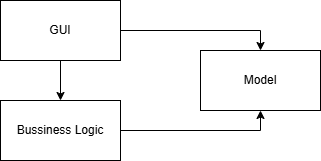

The diagram above was exported from draw.io. Its source (the exported page's mxGraphModel, read from the mxfile embedded in the PNG):
<mxGraphModel dx="1283" dy="658" grid="1" gridSize="10" guides="1" tooltips="1" connect="1" arrows="1" fold="1" page="1" pageScale="1" pageWidth="850" pageHeight="1100" math="0" shadow="0">
  <root>
    <mxCell id="0" />
    <mxCell id="1" parent="0" />
    <mxCell id="HKqZ5X9KEYl2oli2UCiG-4" style="edgeStyle=orthogonalEdgeStyle;rounded=0;orthogonalLoop=1;jettySize=auto;html=1;exitX=0.5;exitY=1;exitDx=0;exitDy=0;entryX=0.5;entryY=0;entryDx=0;entryDy=0;" edge="1" parent="1" source="HKqZ5X9KEYl2oli2UCiG-1" target="HKqZ5X9KEYl2oli2UCiG-2">
      <mxGeometry relative="1" as="geometry" />
    </mxCell>
    <mxCell id="HKqZ5X9KEYl2oli2UCiG-5" style="edgeStyle=orthogonalEdgeStyle;rounded=0;orthogonalLoop=1;jettySize=auto;html=1;exitX=1;exitY=0.5;exitDx=0;exitDy=0;entryX=0.5;entryY=0;entryDx=0;entryDy=0;" edge="1" parent="1" source="HKqZ5X9KEYl2oli2UCiG-1" target="HKqZ5X9KEYl2oli2UCiG-3">
      <mxGeometry relative="1" as="geometry" />
    </mxCell>
    <mxCell id="HKqZ5X9KEYl2oli2UCiG-1" value="GUI" style="rounded=0;whiteSpace=wrap;html=1;" vertex="1" parent="1">
      <mxGeometry x="300" y="260" width="120" height="60" as="geometry" />
    </mxCell>
    <mxCell id="HKqZ5X9KEYl2oli2UCiG-6" style="edgeStyle=orthogonalEdgeStyle;rounded=0;orthogonalLoop=1;jettySize=auto;html=1;exitX=1;exitY=0.5;exitDx=0;exitDy=0;entryX=0.5;entryY=1;entryDx=0;entryDy=0;" edge="1" parent="1" source="HKqZ5X9KEYl2oli2UCiG-2" target="HKqZ5X9KEYl2oli2UCiG-3">
      <mxGeometry relative="1" as="geometry" />
    </mxCell>
    <mxCell id="HKqZ5X9KEYl2oli2UCiG-2" value="Bussiness Logic" style="rounded=0;whiteSpace=wrap;html=1;" vertex="1" parent="1">
      <mxGeometry x="300" y="360" width="120" height="60" as="geometry" />
    </mxCell>
    <mxCell id="HKqZ5X9KEYl2oli2UCiG-3" value="Model" style="rounded=0;whiteSpace=wrap;html=1;" vertex="1" parent="1">
      <mxGeometry x="500" y="310" width="120" height="60" as="geometry" />
    </mxCell>
  </root>
</mxGraphModel>